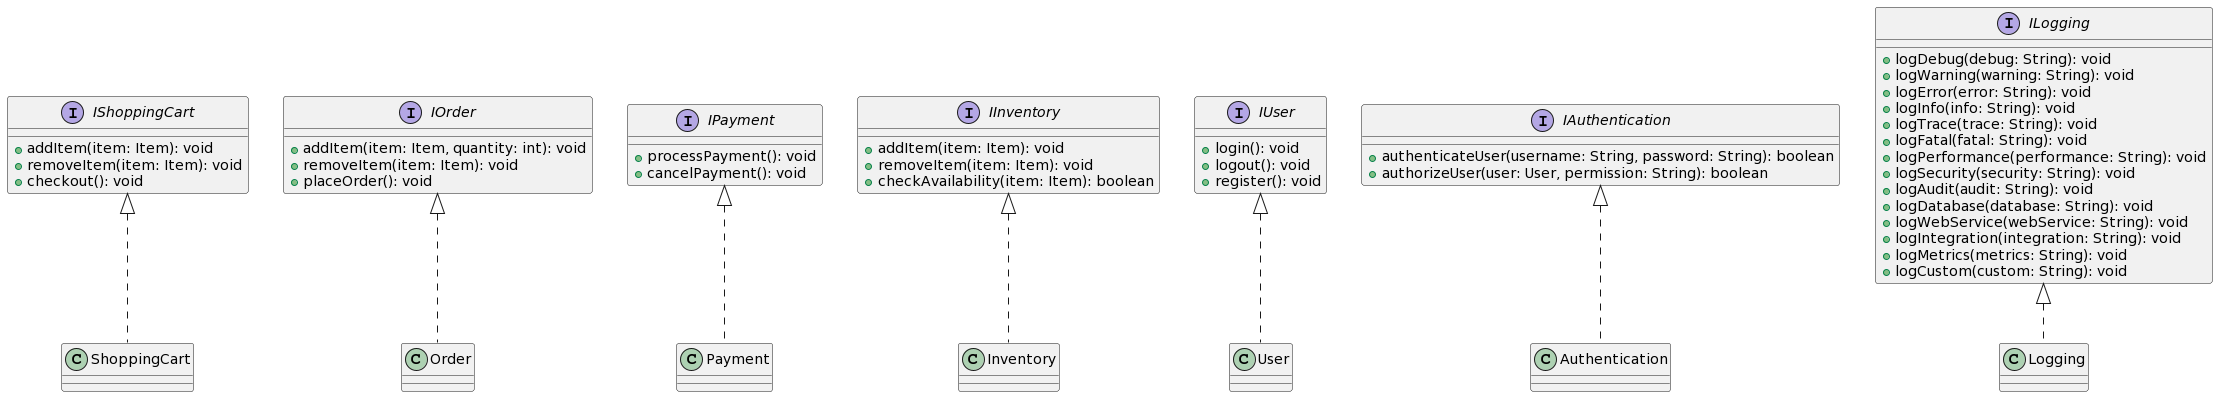

The diagram above was rendered by PlantUML. Its source (embedded in the PNG):
@startuml
interface IShoppingCart {
  +addItem(item: Item): void
  +removeItem(item: Item): void
  +checkout(): void
}

interface IOrder {
  +addItem(item: Item, quantity: int): void
  +removeItem(item: Item): void
  +placeOrder(): void
}

interface IPayment {
  +processPayment(): void
  +cancelPayment(): void
}

interface IInventory {
  +addItem(item: Item): void
  +removeItem(item: Item): void
  +checkAvailability(item: Item): boolean
}

interface IUser {
  +login(): void
  +logout(): void
  +register(): void
}

interface IAuthentication {
  +authenticateUser(username: String, password: String): boolean
  +authorizeUser(user: User, permission: String): boolean
}

interface ILogging {
  +logDebug(debug: String): void
  +logWarning(warning: String): void
  +logError(error: String): void
  +logInfo(info: String): void
  +logTrace(trace: String): void
  +logFatal(fatal: String): void
  +logPerformance(performance: String): void
  +logSecurity(security: String): void
  +logAudit(audit: String): void
  +logDatabase(database: String): void
  +logWebService(webService: String): void
  +logIntegration(integration: String): void
  +logMetrics(metrics: String): void
  +logCustom(custom: String): void
}

IShoppingCart <|.. ShoppingCart
IOrder <|.. Order
IPayment <|.. Payment
IInventory <|.. Inventory
IUser <|.. User
IAuthentication <|.. Authentication
ILogging <|.. Logging
@enduml